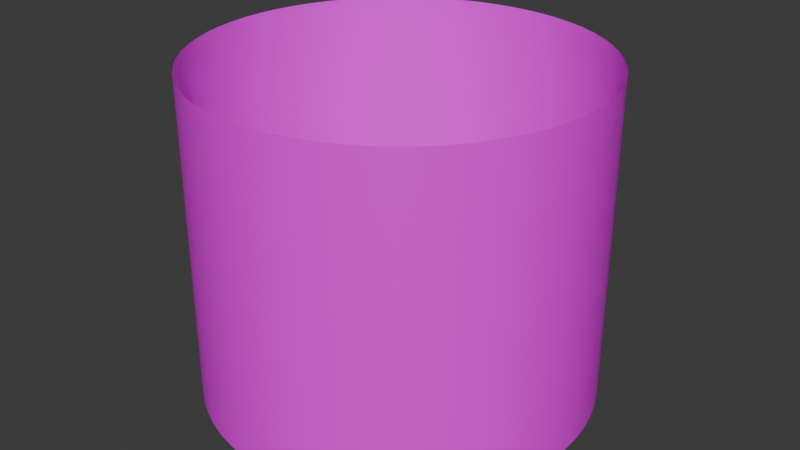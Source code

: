 # Source: mojaveshimmer_cylinder.blend  (saved by Blender 5.2.45; exported with 4.5.12 LTS)
import bpy
from mathutils import Matrix  # noqa: F401  (used for matrix-valued properties, if any)

bpy.ops.wm.read_factory_settings(use_empty=True)
scene = bpy.context.scene
scene.name = 'Scene'

# ---- collections
col_collection = bpy.data.collections.new('Collection'); scene.collection.children.link(col_collection)

# ---- images (referenced by path relative to the original .blend; pixels are not part of the script)
import os
ASSET_DIR = os.environ.get("B2B_ASSET_DIR", "")  # directory of the original .blend (textures are referenced by path, not embedded)
HERE = os.path.dirname(os.path.abspath(__file__))  # packed textures are extracted next to this script under _unpacked/

def load_image(name, relpath, width, height, colorspace="sRGB"):
    """Load a texture the original file referenced (path relative to the .blend, or extracted next to this script)."""
    p = next((c for c in (os.path.join(HERE, relpath), os.path.join(ASSET_DIR, relpath)) if relpath and os.path.exists(c)), "")
    if p:
        img = bpy.data.images.load(p, check_existing=True)
        img.name = name
    else:  # same state as the original file: an image datablock whose file is absent (Cycles renders it pink)
        img = bpy.data.images.new(name, width, height)
        img.source = "FILE"
        img.filepath = "//" + (relpath or name)
    img.colorspace_settings.name = colorspace
    return img
img_haze_d_dds = load_image('haze_d.dds', 'HeatHaze-v0.2/textures/heathaze/haze_d.dds', 1024, 1024, 'sRGB')
img_haze_n_dds = load_image('haze_n.dds', 'HeatHaze-v0.2/textures/heathaze/haze_n.dds', 1024, 1024, 'Non-Color')

# ---- materials (node trees are filled in below, after node groups)
mat_heathazematerial = bpy.data.materials.new('HeatHazeMaterial')

# ---- material node trees
mat_heathazematerial.use_nodes = True; mat_heathazematerial.node_tree.nodes.clear()
_N = mat_heathazematerial.node_tree.nodes; _L = mat_heathazematerial.node_tree.links
n0 = _N.new('ShaderNodeBsdfPrincipled'); n0.name = 'Principled BSDF'; n0.location = (29, 260)
n0.inputs[10].default_value = 0.005
n1 = _N.new('ShaderNodeOutputMaterial'); n1.name = 'Material Output'; n1.location = (498, 140)
n2 = _N.new('ShaderNodeTexImage'); n2.name = 'Image Texture'; n2.location = (-357, 400)
n2.label = 'Base'
n2.image = img_haze_d_dds
n3 = _N.new('ShaderNodeTexImage'); n3.name = 'Image Texture.001'; n3.location = (-379, 73)
n3.label = 'Normal'
n3.image = img_haze_n_dds
_L.new(n0.outputs[0], n1.inputs[0])
_L.new(n2.outputs[0], n0.inputs[0])
n1.is_active_output = True

# ---- world
world_world = bpy.data.worlds.new('World'); scene.world = world_world
world_world.use_nodes = True; world_world.node_tree.nodes.clear()
_N = world_world.node_tree.nodes; _L = world_world.node_tree.links
n0 = _N.new('ShaderNodeOutputWorld'); n0.name = 'World Output'; n0.location = (200, 100)
n1 = _N.new('ShaderNodeBackground'); n1.name = 'Background'; n1.location = (-200, 100)
n1.inputs[0].default_value = (0.05088, 0.05088, 0.05088, 1.0)
_L.new(n1.outputs[0], n0.inputs[0])
n0.is_active_output = True
world_world.color = (0.05088, 0.05088, 0.05088)
world_world.sun_shadow_jitter_overblur = 0.0

# ---- meshes
me_cylinder_001 = bpy.data.meshes.new('Cylinder.001')
me_cylinder_001.from_pydata([(2.304e-07, 9.803, -8.169), (2.304e-07, 9.803, 8.169), (0.9608, 9.756, -8.169), (0.9608, 9.756, 8.169), (1.912, 9.614, -8.169), (1.912, 9.614, 8.169), (2.846, 9.381, -8.169), (2.846, 9.381, 8.169), (3.751, 9.057, -8.169), (3.751, 9.057, 8.169), (4.621, 8.645, -8.169), (4.621, 8.645, 8.169), (5.446, 8.151, -8.169), (5.446, 8.151, 8.169), (6.219, 7.578, -8.169), (6.219, 7.578, 8.169), (6.932, 6.932, -8.169), (6.932, 6.932, 8.169), (7.578, 6.219, -8.169), (7.578, 6.219, 8.169), (8.151, 5.446, -8.169), (8.151, 5.446, 8.169), (8.645, 4.621, -8.169), (8.645, 4.621, 8.169), (9.057, 3.751, -8.169), (9.057, 3.751, 8.169), (9.381, 2.846, -8.169), (9.381, 2.846, 8.169), (9.614, 1.912, -8.169), (9.614, 1.912, 8.169), (9.756, 0.9608, -8.169), (9.756, 0.9608, 8.169), (9.803, 1.819e-07, -8.169), (9.803, 1.819e-07, 8.169), (9.756, -0.9608, -8.169), (9.756, -0.9608, 8.169), (9.614, -1.912, -8.169), (9.614, -1.912, 8.169), (9.381, -2.846, -8.169), (9.381, -2.846, 8.169), (9.057, -3.751, -8.169), (9.057, -3.751, 8.169), (8.645, -4.621, -8.169), (8.645, -4.621, 8.169), (8.151, -5.446, -8.169), (8.151, -5.446, 8.169), (7.578, -6.219, -8.169), (7.578, -6.219, 8.169), (6.932, -6.932, -8.169), (6.932, -6.932, 8.169), (6.219, -7.578, -8.169), (6.219, -7.578, 8.169), (5.446, -8.151, -8.169), (5.446, -8.151, 8.169), (4.621, -8.645, -8.169), (4.621, -8.645, 8.169), (3.751, -9.057, -8.169), (3.751, -9.057, 8.169), (2.846, -9.381, -8.169), (2.846, -9.381, 8.169), (1.912, -9.614, -8.169), (1.912, -9.614, 8.169), (0.9608, -9.756, -8.169), (0.9608, -9.756, 8.169), (2.304e-07, -9.803, -8.169), (2.304e-07, -9.803, 8.169), (-0.9608, -9.756, -8.169), (-0.9608, -9.756, 8.169), (-1.912, -9.614, -8.169), (-1.912, -9.614, 8.169), (-2.846, -9.381, -8.169), (-2.846, -9.381, 8.169), (-3.751, -9.057, -8.169), (-3.751, -9.057, 8.169), (-4.621, -8.645, -8.169), (-4.621, -8.645, 8.169), (-5.446, -8.151, -8.169), (-5.446, -8.151, 8.169), (-6.219, -7.578, -8.169), (-6.219, -7.578, 8.169), (-6.932, -6.932, -8.169), (-6.932, -6.932, 8.169), (-7.578, -6.219, -8.169), (-7.578, -6.219, 8.169), (-8.151, -5.446, -8.169), (-8.151, -5.446, 8.169), (-8.645, -4.621, -8.169), (-8.645, -4.621, 8.169), (-9.057, -3.751, -8.169), (-9.057, -3.751, 8.169), (-9.381, -2.846, -8.169), (-9.381, -2.846, 8.169), (-9.614, -1.912, -8.169), (-9.614, -1.912, 8.169), (-9.756, -0.9608, -8.169), (-9.756, -0.9608, 8.169), (-9.803, 1.819e-07, -8.169), (-9.803, 1.819e-07, 8.169), (-9.756, 0.9608, -8.169), (-9.756, 0.9608, 8.169), (-9.614, 1.912, -8.169), (-9.614, 1.912, 8.169), (-9.381, 2.846, -8.169), (-9.381, 2.846, 8.169), (-9.057, 3.751, -8.169), (-9.057, 3.751, 8.169), (-8.645, 4.621, -8.169), (-8.645, 4.621, 8.169), (-8.151, 5.446, -8.169), (-8.151, 5.446, 8.169), (-7.578, 6.219, -8.169), (-7.578, 6.219, 8.169), (-6.932, 6.932, -8.169), (-6.932, 6.932, 8.169), (-6.219, 7.578, -8.169), (-6.219, 7.578, 8.169), (-5.446, 8.151, -8.169), (-5.446, 8.151, 8.169), (-4.621, 8.645, -8.169), (-4.621, 8.645, 8.169), (-3.751, 9.057, -8.169), (-3.751, 9.057, 8.169), (-2.846, 9.381, -8.169), (-2.846, 9.381, 8.169), (-1.912, 9.614, -8.169), (-1.912, 9.614, 8.169), (-0.9608, 9.756, -8.169), (-0.9608, 9.756, 8.169)], [], [(0, 2, 3, 1), (2, 4, 5, 3), (4, 6, 7, 5), (6, 8, 9, 7), (8, 10, 11, 9), (10, 12, 13, 11), (12, 14, 15, 13), (14, 16, 17, 15), (16, 18, 19, 17), (18, 20, 21, 19), (20, 22, 23, 21), (22, 24, 25, 23), (24, 26, 27, 25), (26, 28, 29, 27), (28, 30, 31, 29), (30, 32, 33, 31), (32, 34, 35, 33), (34, 36, 37, 35), (36, 38, 39, 37), (38, 40, 41, 39), (40, 42, 43, 41), (42, 44, 45, 43), (44, 46, 47, 45), (46, 48, 49, 47), (48, 50, 51, 49), (50, 52, 53, 51), (52, 54, 55, 53), (54, 56, 57, 55), (56, 58, 59, 57), (58, 60, 61, 59), (60, 62, 63, 61), (62, 64, 65, 63), (64, 66, 67, 65), (66, 68, 69, 67), (68, 70, 71, 69), (70, 72, 73, 71), (72, 74, 75, 73), (74, 76, 77, 75), (76, 78, 79, 77), (78, 80, 81, 79), (80, 82, 83, 81), (82, 84, 85, 83), (84, 86, 87, 85), (86, 88, 89, 87), (88, 90, 91, 89), (90, 92, 93, 91), (92, 94, 95, 93), (94, 96, 97, 95), (96, 98, 99, 97), (98, 100, 101, 99), (100, 102, 103, 101), (102, 104, 105, 103), (104, 106, 107, 105), (106, 108, 109, 107), (108, 110, 111, 109), (110, 112, 113, 111), (112, 114, 115, 113), (114, 116, 117, 115), (116, 118, 119, 117), (118, 120, 121, 119), (120, 122, 123, 121), (122, 124, 125, 123), (124, 126, 127, 125), (126, 0, 1, 127)])
me_cylinder_001.polygons.foreach_set('use_smooth', [True] * 64)
_uv = me_cylinder_001.uv_layers.new(name='UVMap')
_uv.uv.foreach_set('vector', [1.0, 0.5, 1.0, 0.375, 0.0, 0.375, 0.0, 0.5, 1.0, 0.375, 1.0, 0.25, 0.0, 0.25, 0.0, 0.375, 1.0, 0.25, 1.0, 0.125, 0.0, 0.125, 0.0, 0.25, 1.0, 0.125, 1.0, -9.537e-07, 0.0, 4.768e-07, 0.0, 0.125, 1.0, -9.537e-07, 1.0, -0.125, 0.0, -0.125, 0.0, 4.768e-07, 1.0, -0.125, 1.0, -0.25, 0.0, -0.25, 0.0, -0.125, 1.0, -0.25, 1.0, -0.375, 0.0, -0.375, 0.0, -0.25, 1.0, -0.375, 1.0, -0.5, 0.0, -0.5, 0.0, -0.375, 1.0, -0.5, 1.0, -0.625, 0.0, -0.625, 0.0, -0.5, 1.0, -0.625, 1.0, -0.75, 0.0, -0.75, 0.0, -0.625, 1.0, -0.75, 1.0, -0.875, 0.0, -0.875, 0.0, -0.75, 1.0, -0.875, 1.0, -1.0, 0.0, -1.0, 0.0, -0.875, 1.0, -1.0, 1.0, -1.125, 0.0, -1.125, 0.0, -1.0, 1.0, -1.125, 1.0, -1.25, 0.0, -1.25, 0.0, -1.125, 1.0, -1.25, 1.0, -1.375, 0.0, -1.375, 0.0, -1.25, 1.0, -1.375, 1.0, -1.5, 0.0, -1.5, 0.0, -1.375, 1.0, -1.5, 1.0, -1.625, 0.0, -1.625, 0.0, -1.5, 1.0, -1.625, 1.0, -1.75, 0.0, -1.75, 0.0, -1.625, 1.0, -1.75, 1.0, -1.875, 0.0, -1.875, 0.0, -1.75, 1.0, -1.875, 1.0, -2.0, 0.0, -2.0, 0.0, -1.875, 1.0, -2.0, 1.0, -2.125, 0.0, -2.125, 0.0, -2.0, 1.0, -2.125, 1.0, -2.25, 0.0, -2.25, 0.0, -2.125, 1.0, -2.25, 1.0, -2.375, 0.0, -2.375, 0.0, -2.25, 1.0, -2.375, 1.0, -2.5, 0.0, -2.5, 0.0, -2.375, 1.0, -2.5, 1.0, -2.625, 0.0, -2.625, 0.0, -2.5, 1.0, -2.625, 1.0, -2.75, 0.0, -2.75, 0.0, -2.625, 1.0, -2.75, 1.0, -2.875, 0.0, -2.875, 0.0, -2.75, 1.0, -2.875, 1.0, -3.0, 0.0, -3.0, 0.0, -2.875, 1.0, -3.0, 1.0, -3.125, 0.0, -3.125, 0.0, -3.0, 1.0, -3.125, 1.0, -3.25, 0.0, -3.25, 0.0, -3.125, 1.0, -3.25, 1.0, -3.375, 0.0, -3.375, 0.0, -3.25, 1.0, -3.375, 1.0, -3.5, 0.0, -3.5, 0.0, -3.375, 1.0, 4.5, 1.0, 4.375, 0.0, 4.375, 0.0, 4.5, 1.0, 4.375, 1.0, 4.25, 0.0, 4.25, 0.0, 4.375, 1.0, 4.25, 1.0, 4.125, 0.0, 4.125, 0.0, 4.25, 1.0, 4.125, 1.0, 4.0, 0.0, 4.0, 0.0, 4.125, 1.0, 4.0, 1.0, 3.875, 0.0, 3.875, 0.0, 4.0, 1.0, 3.875, 1.0, 3.75, 0.0, 3.75, 0.0, 3.875, 1.0, 3.75, 1.0, 3.625, 0.0, 3.625, 0.0, 3.75, 1.0, 3.625, 1.0, 3.5, 0.0, 3.5, 0.0, 3.625, 1.0, 3.5, 1.0, 3.375, 0.0, 3.375, 0.0, 3.5, 1.0, 3.375, 1.0, 3.25, 0.0, 3.25, 0.0, 3.375, 1.0, 3.25, 1.0, 3.125, 0.0, 3.125, 0.0, 3.25, 1.0, 3.125, 1.0, 3.0, 0.0, 3.0, 0.0, 3.125, 1.0, 3.0, 1.0, 2.875, 0.0, 2.875, 0.0, 3.0, 1.0, 2.875, 1.0, 2.75, 0.0, 2.75, 0.0, 2.875, 1.0, 2.75, 1.0, 2.625, 0.0, 2.625, 0.0, 2.75, 1.0, 2.625, 1.0, 2.5, 0.0, 2.5, 0.0, 2.625, 1.0, 2.5, 1.0, 2.375, 0.0, 2.375, 0.0, 2.5, 1.0, 2.375, 1.0, 2.25, 0.0, 2.25, 0.0, 2.375, 1.0, 2.25, 1.0, 2.125, 0.0, 2.125, 0.0, 2.25, 1.0, 2.125, 1.0, 2.0, 0.0, 2.0, 0.0, 2.125, 1.0, 2.0, 1.0, 1.875, 0.0, 1.875, 0.0, 2.0, 1.0, 1.875, 1.0, 1.75, 0.0, 1.75, 0.0, 1.875, 1.0, 1.75, 1.0, 1.625, 0.0, 1.625, 0.0, 1.75, 1.0, 1.625, 1.0, 1.5, 0.0, 1.5, 0.0, 1.625, 1.0, 1.5, 1.0, 1.375, 0.0, 1.375, 0.0, 1.5, 1.0, 1.375, 1.0, 1.25, 0.0, 1.25, 0.0, 1.375, 1.0, 1.25, 1.0, 1.125, 0.0, 1.125, 0.0, 1.25, 1.0, 1.125, 1.0, 1.0, 0.0, 1.0, 0.0, 1.125, 1.0, 1.0, 1.0, 0.875, 0.0, 0.875, 0.0, 1.0, 1.0, 0.875, 1.0, 0.75, 0.0, 0.75, 0.0, 0.875, 1.0, 0.75, 1.0, 0.625, 0.0, 0.625, 0.0, 0.75, 1.0, 0.625, 1.0, 0.5, 0.0, 0.5, 0.0, 0.625])
me_cylinder_001.materials.append(mat_heathazematerial)
me_cylinder_001.update()

# ---- objects
ob_heathazecylinder = bpy.data.objects.new('HeatHazeCylinder', me_cylinder_001)

# ---- transforms, parenting, visibility, modifiers, constraints
ob_heathazecylinder.location = (0.0, 0.0, 0.0)

# ---- collection membership
col_collection.objects.link(ob_heathazecylinder)

# ---- scene / render settings (as saved in the file)
scene.frame_start = 1; scene.frame_end = 250; scene.frame_set(1)
scene.render.engine = 'BLENDER_EEVEE_NEXT'
scene.render.bake_bias = 0.0
scene.render.bake_samples = 0
scene.render.compositor_device = 'GPU'
scene.eevee.use_volume_custom_range = False
scene.eevee.fast_gi_thickness_near = 0.1
scene.eevee.fast_gi_thickness_far = 0.0
scene.eevee.ray_tracing_options.screen_trace_thickness = 0.1
bpy.context.view_layer.update()

# ---- added for rendering (the .blend has no active camera and no usable light): camera, sun
cam_auto = bpy.data.cameras.new('AutoCamera')
cam_auto.lens = 50.0
cam_auto.sensor_width = 36.0
cam_auto.clip_end = 1000.0
ob_auto_camera = bpy.data.objects.new('AutoCamera', cam_auto)
scene.collection.objects.link(ob_auto_camera)
ob_auto_camera.location = (29.7754, -35.7305, 23.8203)
ob_auto_camera.rotation_euler = (1.09748, -7.21219e-08, 0.694738)
scene.camera = ob_auto_camera
light_auto_sun = bpy.data.lights.new('AutoSun', 'SUN')
light_auto_sun.energy = 3.0
light_auto_sun.angle = 0.0523599
ob_auto_sun = bpy.data.objects.new('AutoSun', light_auto_sun)
scene.collection.objects.link(ob_auto_sun)
ob_auto_sun.rotation_euler = (0.872665, 0.174533, 0.523599)
bpy.context.view_layer.update()
